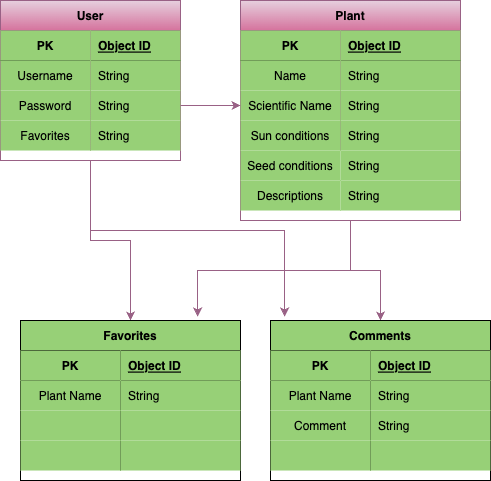

The diagram above was exported from draw.io. Its source (the exported page's mxGraphModel, read from the mxfile embedded in the PNG):
<mxGraphModel dx="1471" dy="801" grid="1" gridSize="10" guides="1" tooltips="1" connect="1" arrows="1" fold="1" page="1" pageScale="1" pageWidth="850" pageHeight="1100" math="0" shadow="0" extFonts="Permanent Marker^https://fonts.googleapis.com/css?family=Permanent+Marker">
  <root>
    <mxCell id="0" />
    <mxCell id="1" parent="0" />
    <mxCell id="U-dLDIgB2E2ZXKl64qAt-27" style="edgeStyle=orthogonalEdgeStyle;rounded=0;orthogonalLoop=1;jettySize=auto;html=1;exitX=0.5;exitY=1;exitDx=0;exitDy=0;entryX=0.5;entryY=0;entryDx=0;entryDy=0;fillColor=#e6d0de;strokeColor=#996185;gradientColor=#d5739d;" edge="1" parent="1" source="RAjr57K-wVHt5OF4Rovb-1" target="U-dLDIgB2E2ZXKl64qAt-14">
      <mxGeometry relative="1" as="geometry" />
    </mxCell>
    <mxCell id="U-dLDIgB2E2ZXKl64qAt-44" style="edgeStyle=orthogonalEdgeStyle;rounded=0;orthogonalLoop=1;jettySize=auto;html=1;entryX=0.064;entryY=-0.025;entryDx=0;entryDy=0;entryPerimeter=0;fillColor=#e6d0de;strokeColor=#996185;gradientColor=#d5739d;" edge="1" parent="1" source="RAjr57K-wVHt5OF4Rovb-1" target="U-dLDIgB2E2ZXKl64qAt-28">
      <mxGeometry relative="1" as="geometry">
        <Array as="points">
          <mxPoint x="-366" y="290" />
        </Array>
      </mxGeometry>
    </mxCell>
    <mxCell id="RAjr57K-wVHt5OF4Rovb-1" value="User" style="shape=table;startSize=30;container=1;collapsible=1;childLayout=tableLayout;fixedRows=1;rowLines=0;fontStyle=1;align=center;resizeLast=1;fillColor=#e6d0de;labelBackgroundColor=none;strokeColor=#996185;gradientColor=#d5739d;" parent="1" vertex="1">
      <mxGeometry x="-650" y="60" width="180" height="160" as="geometry" />
    </mxCell>
    <mxCell id="RAjr57K-wVHt5OF4Rovb-2" value="" style="shape=tableRow;horizontal=0;startSize=0;swimlaneHead=0;swimlaneBody=0;fillColor=none;collapsible=0;dropTarget=0;points=[[0,0.5],[1,0.5]];portConstraint=eastwest;top=0;left=0;right=0;bottom=1;" parent="RAjr57K-wVHt5OF4Rovb-1" vertex="1">
      <mxGeometry y="30" width="180" height="30" as="geometry" />
    </mxCell>
    <mxCell id="RAjr57K-wVHt5OF4Rovb-3" value="PK" style="shape=partialRectangle;connectable=0;fillColor=#97D077;top=0;left=0;bottom=0;right=0;fontStyle=1;overflow=hidden;gradientColor=#97d077;strokeColor=#82b366;" parent="RAjr57K-wVHt5OF4Rovb-2" vertex="1">
      <mxGeometry width="90" height="30" as="geometry">
        <mxRectangle width="90" height="30" as="alternateBounds" />
      </mxGeometry>
    </mxCell>
    <mxCell id="RAjr57K-wVHt5OF4Rovb-4" value="Object ID" style="shape=partialRectangle;connectable=0;fillColor=#97D077;top=0;left=0;bottom=0;right=0;align=left;spacingLeft=6;fontStyle=5;overflow=hidden;gradientColor=#97d077;strokeColor=#82b366;" parent="RAjr57K-wVHt5OF4Rovb-2" vertex="1">
      <mxGeometry x="90" width="90" height="30" as="geometry">
        <mxRectangle width="90" height="30" as="alternateBounds" />
      </mxGeometry>
    </mxCell>
    <mxCell id="RAjr57K-wVHt5OF4Rovb-5" value="" style="shape=tableRow;horizontal=0;startSize=0;swimlaneHead=0;swimlaneBody=0;fillColor=none;collapsible=0;dropTarget=0;points=[[0,0.5],[1,0.5]];portConstraint=eastwest;top=0;left=0;right=0;bottom=0;" parent="RAjr57K-wVHt5OF4Rovb-1" vertex="1">
      <mxGeometry y="60" width="180" height="30" as="geometry" />
    </mxCell>
    <mxCell id="RAjr57K-wVHt5OF4Rovb-6" value="Username" style="shape=partialRectangle;connectable=0;fillColor=#97D077;top=0;left=0;bottom=0;right=0;editable=1;overflow=hidden;gradientColor=#97d077;strokeColor=#82b366;" parent="RAjr57K-wVHt5OF4Rovb-5" vertex="1">
      <mxGeometry width="90" height="30" as="geometry">
        <mxRectangle width="90" height="30" as="alternateBounds" />
      </mxGeometry>
    </mxCell>
    <mxCell id="RAjr57K-wVHt5OF4Rovb-7" value="String" style="shape=partialRectangle;connectable=0;fillColor=#97D077;top=0;left=0;bottom=0;right=0;align=left;spacingLeft=6;overflow=hidden;gradientColor=#97d077;strokeColor=#82b366;" parent="RAjr57K-wVHt5OF4Rovb-5" vertex="1">
      <mxGeometry x="90" width="90" height="30" as="geometry">
        <mxRectangle width="90" height="30" as="alternateBounds" />
      </mxGeometry>
    </mxCell>
    <mxCell id="RAjr57K-wVHt5OF4Rovb-8" value="" style="shape=tableRow;horizontal=0;startSize=0;swimlaneHead=0;swimlaneBody=0;fillColor=none;collapsible=0;dropTarget=0;points=[[0,0.5],[1,0.5]];portConstraint=eastwest;top=0;left=0;right=0;bottom=0;" parent="RAjr57K-wVHt5OF4Rovb-1" vertex="1">
      <mxGeometry y="90" width="180" height="30" as="geometry" />
    </mxCell>
    <mxCell id="RAjr57K-wVHt5OF4Rovb-9" value="Password" style="shape=partialRectangle;connectable=0;fillColor=#97D077;top=0;left=0;bottom=0;right=0;editable=1;overflow=hidden;gradientColor=#97d077;strokeColor=#82b366;" parent="RAjr57K-wVHt5OF4Rovb-8" vertex="1">
      <mxGeometry width="90" height="30" as="geometry">
        <mxRectangle width="90" height="30" as="alternateBounds" />
      </mxGeometry>
    </mxCell>
    <mxCell id="RAjr57K-wVHt5OF4Rovb-10" value="String" style="shape=partialRectangle;connectable=0;fillColor=#97D077;top=0;left=0;bottom=0;right=0;align=left;spacingLeft=6;overflow=hidden;gradientColor=#97d077;strokeColor=#82b366;" parent="RAjr57K-wVHt5OF4Rovb-8" vertex="1">
      <mxGeometry x="90" width="90" height="30" as="geometry">
        <mxRectangle width="90" height="30" as="alternateBounds" />
      </mxGeometry>
    </mxCell>
    <mxCell id="RAjr57K-wVHt5OF4Rovb-11" value="" style="shape=tableRow;horizontal=0;startSize=0;swimlaneHead=0;swimlaneBody=0;fillColor=none;collapsible=0;dropTarget=0;points=[[0,0.5],[1,0.5]];portConstraint=eastwest;top=0;left=0;right=0;bottom=0;" parent="RAjr57K-wVHt5OF4Rovb-1" vertex="1">
      <mxGeometry y="120" width="180" height="30" as="geometry" />
    </mxCell>
    <mxCell id="RAjr57K-wVHt5OF4Rovb-12" value="Favorites" style="shape=partialRectangle;connectable=0;fillColor=#97D077;top=0;left=0;bottom=0;right=0;editable=1;overflow=hidden;gradientColor=#97d077;strokeColor=#82b366;" parent="RAjr57K-wVHt5OF4Rovb-11" vertex="1">
      <mxGeometry width="90" height="30" as="geometry">
        <mxRectangle width="90" height="30" as="alternateBounds" />
      </mxGeometry>
    </mxCell>
    <mxCell id="RAjr57K-wVHt5OF4Rovb-13" value="String" style="shape=partialRectangle;connectable=0;fillColor=#97D077;top=0;left=0;bottom=0;right=0;align=left;spacingLeft=6;overflow=hidden;gradientColor=#97d077;strokeColor=#82b366;" parent="RAjr57K-wVHt5OF4Rovb-11" vertex="1">
      <mxGeometry x="90" width="90" height="30" as="geometry">
        <mxRectangle width="90" height="30" as="alternateBounds" />
      </mxGeometry>
    </mxCell>
    <mxCell id="U-dLDIgB2E2ZXKl64qAt-42" style="edgeStyle=orthogonalEdgeStyle;rounded=0;orthogonalLoop=1;jettySize=auto;html=1;entryX=0.5;entryY=0;entryDx=0;entryDy=0;fillColor=#e6d0de;strokeColor=#996185;gradientColor=#d5739d;" edge="1" parent="1" source="RAjr57K-wVHt5OF4Rovb-14" target="U-dLDIgB2E2ZXKl64qAt-28">
      <mxGeometry relative="1" as="geometry" />
    </mxCell>
    <mxCell id="U-dLDIgB2E2ZXKl64qAt-43" style="edgeStyle=orthogonalEdgeStyle;rounded=0;orthogonalLoop=1;jettySize=auto;html=1;entryX=0.805;entryY=-0.025;entryDx=0;entryDy=0;entryPerimeter=0;fillColor=#e6d0de;strokeColor=#996185;gradientColor=#d5739d;" edge="1" parent="1" source="RAjr57K-wVHt5OF4Rovb-14" target="U-dLDIgB2E2ZXKl64qAt-14">
      <mxGeometry relative="1" as="geometry" />
    </mxCell>
    <mxCell id="RAjr57K-wVHt5OF4Rovb-14" value="Plant" style="shape=table;startSize=30;container=1;collapsible=1;childLayout=tableLayout;fixedRows=1;rowLines=0;fontStyle=1;align=center;resizeLast=1;fillColor=#e6d0de;strokeColor=#996185;gradientColor=#d5739d;" parent="1" vertex="1">
      <mxGeometry x="-410" y="60" width="220" height="220" as="geometry" />
    </mxCell>
    <mxCell id="RAjr57K-wVHt5OF4Rovb-15" value="" style="shape=tableRow;horizontal=0;startSize=0;swimlaneHead=0;swimlaneBody=0;fillColor=none;collapsible=0;dropTarget=0;points=[[0,0.5],[1,0.5]];portConstraint=eastwest;top=0;left=0;right=0;bottom=1;" parent="RAjr57K-wVHt5OF4Rovb-14" vertex="1">
      <mxGeometry y="30" width="220" height="30" as="geometry" />
    </mxCell>
    <mxCell id="RAjr57K-wVHt5OF4Rovb-16" value="PK" style="shape=partialRectangle;connectable=0;fillColor=#97D077;top=0;left=0;bottom=0;right=0;fontStyle=1;overflow=hidden;" parent="RAjr57K-wVHt5OF4Rovb-15" vertex="1">
      <mxGeometry width="100" height="30" as="geometry">
        <mxRectangle width="100" height="30" as="alternateBounds" />
      </mxGeometry>
    </mxCell>
    <mxCell id="RAjr57K-wVHt5OF4Rovb-17" value="Object ID" style="shape=partialRectangle;connectable=0;fillColor=#97D077;top=0;left=0;bottom=0;right=0;align=left;spacingLeft=6;fontStyle=5;overflow=hidden;" parent="RAjr57K-wVHt5OF4Rovb-15" vertex="1">
      <mxGeometry x="100" width="120" height="30" as="geometry">
        <mxRectangle width="120" height="30" as="alternateBounds" />
      </mxGeometry>
    </mxCell>
    <mxCell id="RAjr57K-wVHt5OF4Rovb-18" value="" style="shape=tableRow;horizontal=0;startSize=0;swimlaneHead=0;swimlaneBody=0;fillColor=none;collapsible=0;dropTarget=0;points=[[0,0.5],[1,0.5]];portConstraint=eastwest;top=0;left=0;right=0;bottom=0;" parent="RAjr57K-wVHt5OF4Rovb-14" vertex="1">
      <mxGeometry y="60" width="220" height="30" as="geometry" />
    </mxCell>
    <mxCell id="RAjr57K-wVHt5OF4Rovb-19" value="Name" style="shape=partialRectangle;connectable=0;fillColor=#97D077;top=0;left=0;bottom=0;right=0;editable=1;overflow=hidden;" parent="RAjr57K-wVHt5OF4Rovb-18" vertex="1">
      <mxGeometry width="100" height="30" as="geometry">
        <mxRectangle width="100" height="30" as="alternateBounds" />
      </mxGeometry>
    </mxCell>
    <mxCell id="RAjr57K-wVHt5OF4Rovb-20" value="String" style="shape=partialRectangle;connectable=0;fillColor=#97D077;top=0;left=0;bottom=0;right=0;align=left;spacingLeft=6;overflow=hidden;" parent="RAjr57K-wVHt5OF4Rovb-18" vertex="1">
      <mxGeometry x="100" width="120" height="30" as="geometry">
        <mxRectangle width="120" height="30" as="alternateBounds" />
      </mxGeometry>
    </mxCell>
    <mxCell id="RAjr57K-wVHt5OF4Rovb-21" value="" style="shape=tableRow;horizontal=0;startSize=0;swimlaneHead=0;swimlaneBody=0;fillColor=none;collapsible=0;dropTarget=0;points=[[0,0.5],[1,0.5]];portConstraint=eastwest;top=0;left=0;right=0;bottom=0;" parent="RAjr57K-wVHt5OF4Rovb-14" vertex="1">
      <mxGeometry y="90" width="220" height="30" as="geometry" />
    </mxCell>
    <mxCell id="RAjr57K-wVHt5OF4Rovb-22" value="Scientific Name" style="shape=partialRectangle;connectable=0;fillColor=#97D077;top=0;left=0;bottom=0;right=0;editable=1;overflow=hidden;" parent="RAjr57K-wVHt5OF4Rovb-21" vertex="1">
      <mxGeometry width="100" height="30" as="geometry">
        <mxRectangle width="100" height="30" as="alternateBounds" />
      </mxGeometry>
    </mxCell>
    <mxCell id="RAjr57K-wVHt5OF4Rovb-23" value="String" style="shape=partialRectangle;connectable=0;fillColor=#97D077;top=0;left=0;bottom=0;right=0;align=left;spacingLeft=6;overflow=hidden;" parent="RAjr57K-wVHt5OF4Rovb-21" vertex="1">
      <mxGeometry x="100" width="120" height="30" as="geometry">
        <mxRectangle width="120" height="30" as="alternateBounds" />
      </mxGeometry>
    </mxCell>
    <mxCell id="RAjr57K-wVHt5OF4Rovb-24" value="" style="shape=tableRow;horizontal=0;startSize=0;swimlaneHead=0;swimlaneBody=0;fillColor=none;collapsible=0;dropTarget=0;points=[[0,0.5],[1,0.5]];portConstraint=eastwest;top=0;left=0;right=0;bottom=0;" parent="RAjr57K-wVHt5OF4Rovb-14" vertex="1">
      <mxGeometry y="120" width="220" height="30" as="geometry" />
    </mxCell>
    <mxCell id="RAjr57K-wVHt5OF4Rovb-25" value="Sun conditions" style="shape=partialRectangle;connectable=0;fillColor=#97D077;top=0;left=0;bottom=0;right=0;editable=1;overflow=hidden;" parent="RAjr57K-wVHt5OF4Rovb-24" vertex="1">
      <mxGeometry width="100" height="30" as="geometry">
        <mxRectangle width="100" height="30" as="alternateBounds" />
      </mxGeometry>
    </mxCell>
    <mxCell id="RAjr57K-wVHt5OF4Rovb-26" value="String" style="shape=partialRectangle;connectable=0;fillColor=#97D077;top=0;left=0;bottom=0;right=0;align=left;spacingLeft=6;overflow=hidden;" parent="RAjr57K-wVHt5OF4Rovb-24" vertex="1">
      <mxGeometry x="100" width="120" height="30" as="geometry">
        <mxRectangle width="120" height="30" as="alternateBounds" />
      </mxGeometry>
    </mxCell>
    <mxCell id="RAjr57K-wVHt5OF4Rovb-27" value="Seed conditions" style="shape=partialRectangle;connectable=0;fillColor=#97D077;top=0;left=0;bottom=0;right=0;editable=1;overflow=hidden;" parent="1" vertex="1">
      <mxGeometry x="-410" y="210" width="100" height="30" as="geometry">
        <mxRectangle width="100" height="30" as="alternateBounds" />
      </mxGeometry>
    </mxCell>
    <mxCell id="RAjr57K-wVHt5OF4Rovb-28" value="Descriptions" style="shape=partialRectangle;connectable=0;fillColor=#97D077;top=0;left=0;bottom=0;right=0;editable=1;overflow=hidden;" parent="1" vertex="1">
      <mxGeometry x="-410" y="240" width="100" height="30" as="geometry">
        <mxRectangle width="100" height="30" as="alternateBounds" />
      </mxGeometry>
    </mxCell>
    <mxCell id="RAjr57K-wVHt5OF4Rovb-29" value="String" style="shape=partialRectangle;connectable=0;fillColor=#97D077;top=0;left=0;bottom=0;right=0;align=left;spacingLeft=6;overflow=hidden;" parent="1" vertex="1">
      <mxGeometry x="-310" y="210" width="120" height="30" as="geometry">
        <mxRectangle width="120" height="30" as="alternateBounds" />
      </mxGeometry>
    </mxCell>
    <mxCell id="RAjr57K-wVHt5OF4Rovb-30" value="String" style="shape=partialRectangle;connectable=0;fillColor=#97D077;top=0;left=0;bottom=0;right=0;align=left;spacingLeft=6;overflow=hidden;" parent="1" vertex="1">
      <mxGeometry x="-310" y="240" width="120" height="30" as="geometry">
        <mxRectangle width="120" height="30" as="alternateBounds" />
      </mxGeometry>
    </mxCell>
    <mxCell id="RAjr57K-wVHt5OF4Rovb-31" style="edgeStyle=orthogonalEdgeStyle;rounded=0;orthogonalLoop=1;jettySize=auto;html=1;exitX=1;exitY=0.5;exitDx=0;exitDy=0;entryX=0;entryY=0.5;entryDx=0;entryDy=0;fillColor=#e6d0de;strokeColor=#996185;gradientColor=#d5739d;" parent="1" source="RAjr57K-wVHt5OF4Rovb-8" target="RAjr57K-wVHt5OF4Rovb-21" edge="1">
      <mxGeometry relative="1" as="geometry" />
    </mxCell>
    <mxCell id="U-dLDIgB2E2ZXKl64qAt-14" value="Favorites" style="shape=table;startSize=30;container=1;collapsible=1;childLayout=tableLayout;fixedRows=1;rowLines=0;fontStyle=1;align=center;resizeLast=1;fillColor=#97D077;" vertex="1" parent="1">
      <mxGeometry x="-630" y="380" width="220" height="160" as="geometry" />
    </mxCell>
    <mxCell id="U-dLDIgB2E2ZXKl64qAt-15" value="" style="shape=tableRow;horizontal=0;startSize=0;swimlaneHead=0;swimlaneBody=0;fillColor=none;collapsible=0;dropTarget=0;points=[[0,0.5],[1,0.5]];portConstraint=eastwest;top=0;left=0;right=0;bottom=1;" vertex="1" parent="U-dLDIgB2E2ZXKl64qAt-14">
      <mxGeometry y="30" width="220" height="30" as="geometry" />
    </mxCell>
    <mxCell id="U-dLDIgB2E2ZXKl64qAt-16" value="PK" style="shape=partialRectangle;connectable=0;fillColor=#97D077;top=0;left=0;bottom=0;right=0;fontStyle=1;overflow=hidden;" vertex="1" parent="U-dLDIgB2E2ZXKl64qAt-15">
      <mxGeometry width="100" height="30" as="geometry">
        <mxRectangle width="100" height="30" as="alternateBounds" />
      </mxGeometry>
    </mxCell>
    <mxCell id="U-dLDIgB2E2ZXKl64qAt-17" value="Object ID" style="shape=partialRectangle;connectable=0;fillColor=#97D077;top=0;left=0;bottom=0;right=0;align=left;spacingLeft=6;fontStyle=5;overflow=hidden;" vertex="1" parent="U-dLDIgB2E2ZXKl64qAt-15">
      <mxGeometry x="100" width="120" height="30" as="geometry">
        <mxRectangle width="120" height="30" as="alternateBounds" />
      </mxGeometry>
    </mxCell>
    <mxCell id="U-dLDIgB2E2ZXKl64qAt-18" value="" style="shape=tableRow;horizontal=0;startSize=0;swimlaneHead=0;swimlaneBody=0;fillColor=none;collapsible=0;dropTarget=0;points=[[0,0.5],[1,0.5]];portConstraint=eastwest;top=0;left=0;right=0;bottom=0;" vertex="1" parent="U-dLDIgB2E2ZXKl64qAt-14">
      <mxGeometry y="60" width="220" height="30" as="geometry" />
    </mxCell>
    <mxCell id="U-dLDIgB2E2ZXKl64qAt-19" value="Plant Name" style="shape=partialRectangle;connectable=0;fillColor=#97D077;top=0;left=0;bottom=0;right=0;editable=1;overflow=hidden;" vertex="1" parent="U-dLDIgB2E2ZXKl64qAt-18">
      <mxGeometry width="100" height="30" as="geometry">
        <mxRectangle width="100" height="30" as="alternateBounds" />
      </mxGeometry>
    </mxCell>
    <mxCell id="U-dLDIgB2E2ZXKl64qAt-20" value="String" style="shape=partialRectangle;connectable=0;fillColor=#97D077;top=0;left=0;bottom=0;right=0;align=left;spacingLeft=6;overflow=hidden;" vertex="1" parent="U-dLDIgB2E2ZXKl64qAt-18">
      <mxGeometry x="100" width="120" height="30" as="geometry">
        <mxRectangle width="120" height="30" as="alternateBounds" />
      </mxGeometry>
    </mxCell>
    <mxCell id="U-dLDIgB2E2ZXKl64qAt-21" value="" style="shape=tableRow;horizontal=0;startSize=0;swimlaneHead=0;swimlaneBody=0;fillColor=none;collapsible=0;dropTarget=0;points=[[0,0.5],[1,0.5]];portConstraint=eastwest;top=0;left=0;right=0;bottom=0;" vertex="1" parent="U-dLDIgB2E2ZXKl64qAt-14">
      <mxGeometry y="90" width="220" height="30" as="geometry" />
    </mxCell>
    <mxCell id="U-dLDIgB2E2ZXKl64qAt-22" value="" style="shape=partialRectangle;connectable=0;fillColor=#97D077;top=0;left=0;bottom=0;right=0;editable=1;overflow=hidden;" vertex="1" parent="U-dLDIgB2E2ZXKl64qAt-21">
      <mxGeometry width="100" height="30" as="geometry">
        <mxRectangle width="100" height="30" as="alternateBounds" />
      </mxGeometry>
    </mxCell>
    <mxCell id="U-dLDIgB2E2ZXKl64qAt-23" value="" style="shape=partialRectangle;connectable=0;fillColor=#97D077;top=0;left=0;bottom=0;right=0;align=left;spacingLeft=6;overflow=hidden;" vertex="1" parent="U-dLDIgB2E2ZXKl64qAt-21">
      <mxGeometry x="100" width="120" height="30" as="geometry">
        <mxRectangle width="120" height="30" as="alternateBounds" />
      </mxGeometry>
    </mxCell>
    <mxCell id="U-dLDIgB2E2ZXKl64qAt-24" value="" style="shape=tableRow;horizontal=0;startSize=0;swimlaneHead=0;swimlaneBody=0;fillColor=none;collapsible=0;dropTarget=0;points=[[0,0.5],[1,0.5]];portConstraint=eastwest;top=0;left=0;right=0;bottom=0;" vertex="1" parent="U-dLDIgB2E2ZXKl64qAt-14">
      <mxGeometry y="120" width="220" height="30" as="geometry" />
    </mxCell>
    <mxCell id="U-dLDIgB2E2ZXKl64qAt-25" value="" style="shape=partialRectangle;connectable=0;fillColor=#97D077;top=0;left=0;bottom=0;right=0;editable=1;overflow=hidden;" vertex="1" parent="U-dLDIgB2E2ZXKl64qAt-24">
      <mxGeometry width="100" height="30" as="geometry">
        <mxRectangle width="100" height="30" as="alternateBounds" />
      </mxGeometry>
    </mxCell>
    <mxCell id="U-dLDIgB2E2ZXKl64qAt-26" value="" style="shape=partialRectangle;connectable=0;fillColor=#97D077;top=0;left=0;bottom=0;right=0;align=left;spacingLeft=6;overflow=hidden;" vertex="1" parent="U-dLDIgB2E2ZXKl64qAt-24">
      <mxGeometry x="100" width="120" height="30" as="geometry">
        <mxRectangle width="120" height="30" as="alternateBounds" />
      </mxGeometry>
    </mxCell>
    <mxCell id="U-dLDIgB2E2ZXKl64qAt-28" value="Comments" style="shape=table;startSize=30;container=1;collapsible=1;childLayout=tableLayout;fixedRows=1;rowLines=0;fontStyle=1;align=center;resizeLast=1;fillColor=#97D077;" vertex="1" parent="1">
      <mxGeometry x="-380" y="380" width="220" height="160" as="geometry" />
    </mxCell>
    <mxCell id="U-dLDIgB2E2ZXKl64qAt-29" value="" style="shape=tableRow;horizontal=0;startSize=0;swimlaneHead=0;swimlaneBody=0;fillColor=none;collapsible=0;dropTarget=0;points=[[0,0.5],[1,0.5]];portConstraint=eastwest;top=0;left=0;right=0;bottom=1;" vertex="1" parent="U-dLDIgB2E2ZXKl64qAt-28">
      <mxGeometry y="30" width="220" height="30" as="geometry" />
    </mxCell>
    <mxCell id="U-dLDIgB2E2ZXKl64qAt-30" value="PK" style="shape=partialRectangle;connectable=0;fillColor=#97D077;top=0;left=0;bottom=0;right=0;fontStyle=1;overflow=hidden;" vertex="1" parent="U-dLDIgB2E2ZXKl64qAt-29">
      <mxGeometry width="100" height="30" as="geometry">
        <mxRectangle width="100" height="30" as="alternateBounds" />
      </mxGeometry>
    </mxCell>
    <mxCell id="U-dLDIgB2E2ZXKl64qAt-31" value="Object ID" style="shape=partialRectangle;connectable=0;fillColor=#97D077;top=0;left=0;bottom=0;right=0;align=left;spacingLeft=6;fontStyle=5;overflow=hidden;" vertex="1" parent="U-dLDIgB2E2ZXKl64qAt-29">
      <mxGeometry x="100" width="120" height="30" as="geometry">
        <mxRectangle width="120" height="30" as="alternateBounds" />
      </mxGeometry>
    </mxCell>
    <mxCell id="U-dLDIgB2E2ZXKl64qAt-32" value="" style="shape=tableRow;horizontal=0;startSize=0;swimlaneHead=0;swimlaneBody=0;fillColor=none;collapsible=0;dropTarget=0;points=[[0,0.5],[1,0.5]];portConstraint=eastwest;top=0;left=0;right=0;bottom=0;" vertex="1" parent="U-dLDIgB2E2ZXKl64qAt-28">
      <mxGeometry y="60" width="220" height="30" as="geometry" />
    </mxCell>
    <mxCell id="U-dLDIgB2E2ZXKl64qAt-33" value="Plant Name" style="shape=partialRectangle;connectable=0;fillColor=#97D077;top=0;left=0;bottom=0;right=0;editable=1;overflow=hidden;" vertex="1" parent="U-dLDIgB2E2ZXKl64qAt-32">
      <mxGeometry width="100" height="30" as="geometry">
        <mxRectangle width="100" height="30" as="alternateBounds" />
      </mxGeometry>
    </mxCell>
    <mxCell id="U-dLDIgB2E2ZXKl64qAt-34" value="String" style="shape=partialRectangle;connectable=0;fillColor=#97D077;top=0;left=0;bottom=0;right=0;align=left;spacingLeft=6;overflow=hidden;" vertex="1" parent="U-dLDIgB2E2ZXKl64qAt-32">
      <mxGeometry x="100" width="120" height="30" as="geometry">
        <mxRectangle width="120" height="30" as="alternateBounds" />
      </mxGeometry>
    </mxCell>
    <mxCell id="U-dLDIgB2E2ZXKl64qAt-35" value="" style="shape=tableRow;horizontal=0;startSize=0;swimlaneHead=0;swimlaneBody=0;fillColor=none;collapsible=0;dropTarget=0;points=[[0,0.5],[1,0.5]];portConstraint=eastwest;top=0;left=0;right=0;bottom=0;" vertex="1" parent="U-dLDIgB2E2ZXKl64qAt-28">
      <mxGeometry y="90" width="220" height="30" as="geometry" />
    </mxCell>
    <mxCell id="U-dLDIgB2E2ZXKl64qAt-36" value="Comment" style="shape=partialRectangle;connectable=0;fillColor=#97D077;top=0;left=0;bottom=0;right=0;editable=1;overflow=hidden;" vertex="1" parent="U-dLDIgB2E2ZXKl64qAt-35">
      <mxGeometry width="100" height="30" as="geometry">
        <mxRectangle width="100" height="30" as="alternateBounds" />
      </mxGeometry>
    </mxCell>
    <mxCell id="U-dLDIgB2E2ZXKl64qAt-37" value="String" style="shape=partialRectangle;connectable=0;fillColor=#97D077;top=0;left=0;bottom=0;right=0;align=left;spacingLeft=6;overflow=hidden;" vertex="1" parent="U-dLDIgB2E2ZXKl64qAt-35">
      <mxGeometry x="100" width="120" height="30" as="geometry">
        <mxRectangle width="120" height="30" as="alternateBounds" />
      </mxGeometry>
    </mxCell>
    <mxCell id="U-dLDIgB2E2ZXKl64qAt-38" value="" style="shape=tableRow;horizontal=0;startSize=0;swimlaneHead=0;swimlaneBody=0;fillColor=none;collapsible=0;dropTarget=0;points=[[0,0.5],[1,0.5]];portConstraint=eastwest;top=0;left=0;right=0;bottom=0;" vertex="1" parent="U-dLDIgB2E2ZXKl64qAt-28">
      <mxGeometry y="120" width="220" height="30" as="geometry" />
    </mxCell>
    <mxCell id="U-dLDIgB2E2ZXKl64qAt-39" value="" style="shape=partialRectangle;connectable=0;fillColor=#97D077;top=0;left=0;bottom=0;right=0;editable=1;overflow=hidden;" vertex="1" parent="U-dLDIgB2E2ZXKl64qAt-38">
      <mxGeometry width="100" height="30" as="geometry">
        <mxRectangle width="100" height="30" as="alternateBounds" />
      </mxGeometry>
    </mxCell>
    <mxCell id="U-dLDIgB2E2ZXKl64qAt-40" value="" style="shape=partialRectangle;connectable=0;fillColor=#97D077;top=0;left=0;bottom=0;right=0;align=left;spacingLeft=6;overflow=hidden;" vertex="1" parent="U-dLDIgB2E2ZXKl64qAt-38">
      <mxGeometry x="100" width="120" height="30" as="geometry">
        <mxRectangle width="120" height="30" as="alternateBounds" />
      </mxGeometry>
    </mxCell>
  </root>
</mxGraphModel>